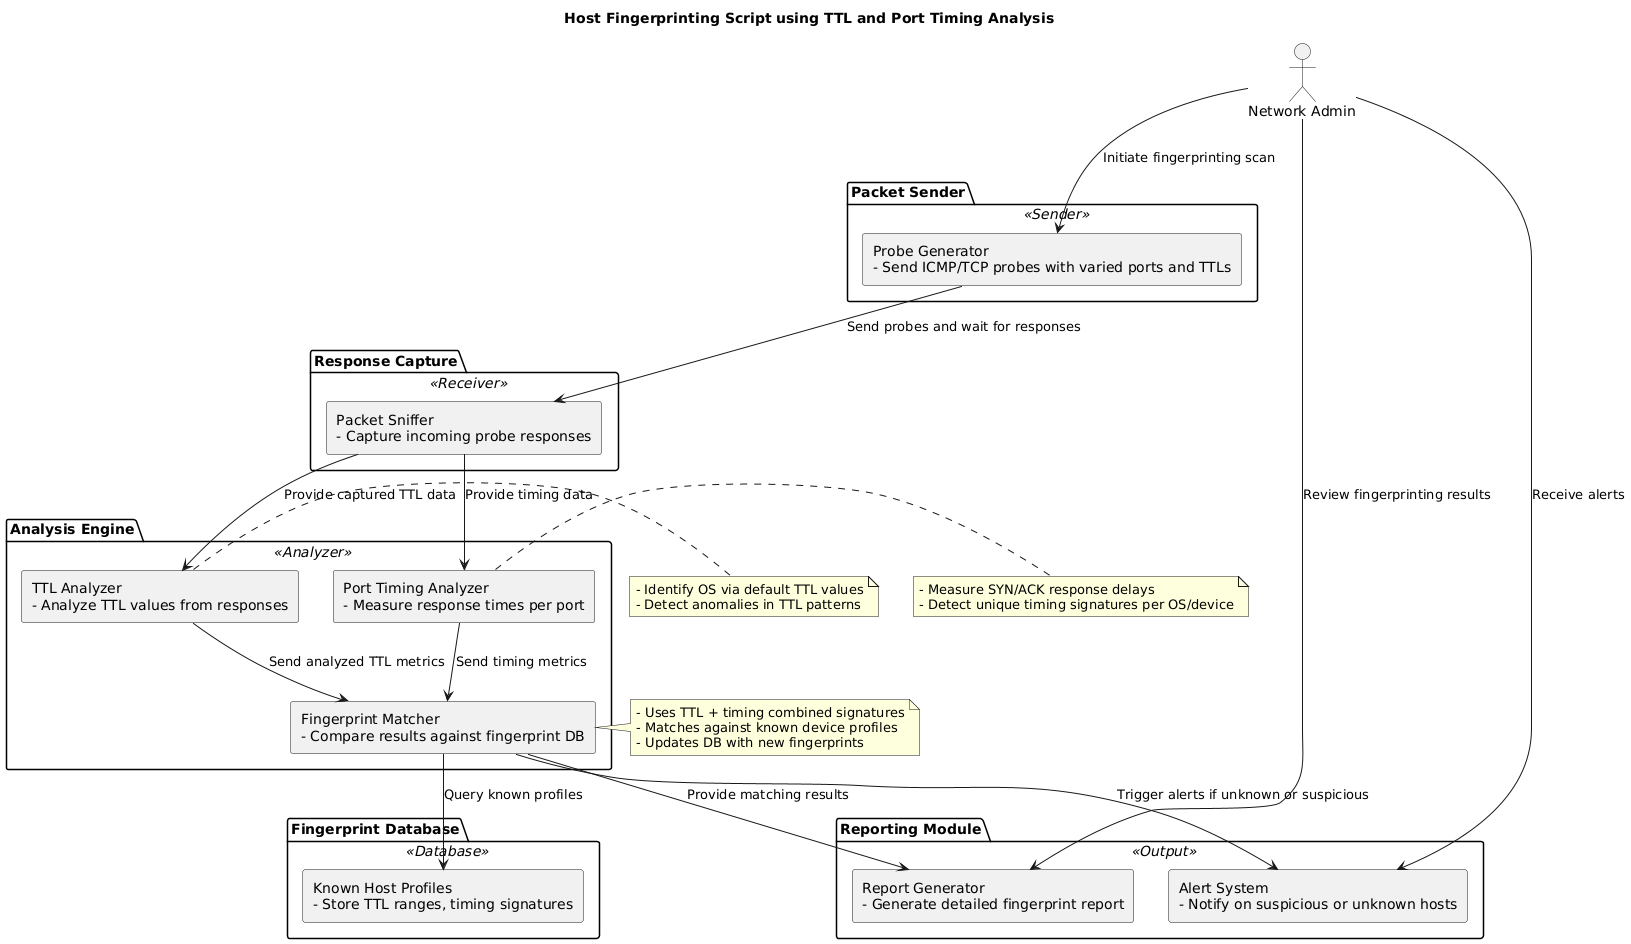

The diagram above was rendered by PlantUML. Its source (embedded in the PNG):
@startuml
skinparam backgroundColor #FFFFFF
skinparam componentStyle rectangle
skinparam rectangle {
  BackgroundColor<<Sender>> #D0E8F2
  BackgroundColor<<Receiver>> #F9F1C8
  BackgroundColor<<Analyzer>> #C8E6C9
  BackgroundColor<<Database>> #FADBD8
  BackgroundColor<<Output>> #FBE4E6
  BorderColor Black
}

title Host Fingerprinting Script using TTL and Port Timing Analysis

actor "Network Admin" as Admin

package "Packet Sender" <<Sender>> {
  component "Probe Generator\n- Send ICMP/TCP probes with varied ports and TTLs" as ProbeGen
}

package "Response Capture" <<Receiver>> {
  component "Packet Sniffer\n- Capture incoming probe responses" as Sniffer
}

package "Analysis Engine" <<Analyzer>> {
  component "TTL Analyzer\n- Analyze TTL values from responses" as TTLAnalyzer
  component "Port Timing Analyzer\n- Measure response times per port" as PortTimingAnalyzer
  component "Fingerprint Matcher\n- Compare results against fingerprint DB" as FingerprintMatcher
}

package "Fingerprint Database" <<Database>> {
  component "Known Host Profiles\n- Store TTL ranges, timing signatures" as HostProfiles
}

package "Reporting Module" <<Output>> {
  component "Report Generator\n- Generate detailed fingerprint report" as ReportGen
  component "Alert System\n- Notify on suspicious or unknown hosts" as AlertSys
}

Admin --> ProbeGen : Initiate fingerprinting scan
ProbeGen --> Sniffer : Send probes and wait for responses
Sniffer --> TTLAnalyzer : Provide captured TTL data
Sniffer --> PortTimingAnalyzer : Provide timing data
TTLAnalyzer --> FingerprintMatcher : Send analyzed TTL metrics
PortTimingAnalyzer --> FingerprintMatcher : Send timing metrics
FingerprintMatcher --> HostProfiles : Query known profiles
FingerprintMatcher --> ReportGen : Provide matching results
FingerprintMatcher --> AlertSys : Trigger alerts if unknown or suspicious
Admin --> ReportGen : Review fingerprinting results
Admin --> AlertSys : Receive alerts

note right of TTLAnalyzer
- Identify OS via default TTL values
- Detect anomalies in TTL patterns
end note

note right of PortTimingAnalyzer
- Measure SYN/ACK response delays
- Detect unique timing signatures per OS/device
end note

note right of FingerprintMatcher
- Uses TTL + timing combined signatures
- Matches against known device profiles
- Updates DB with new fingerprints
end note
@enduml